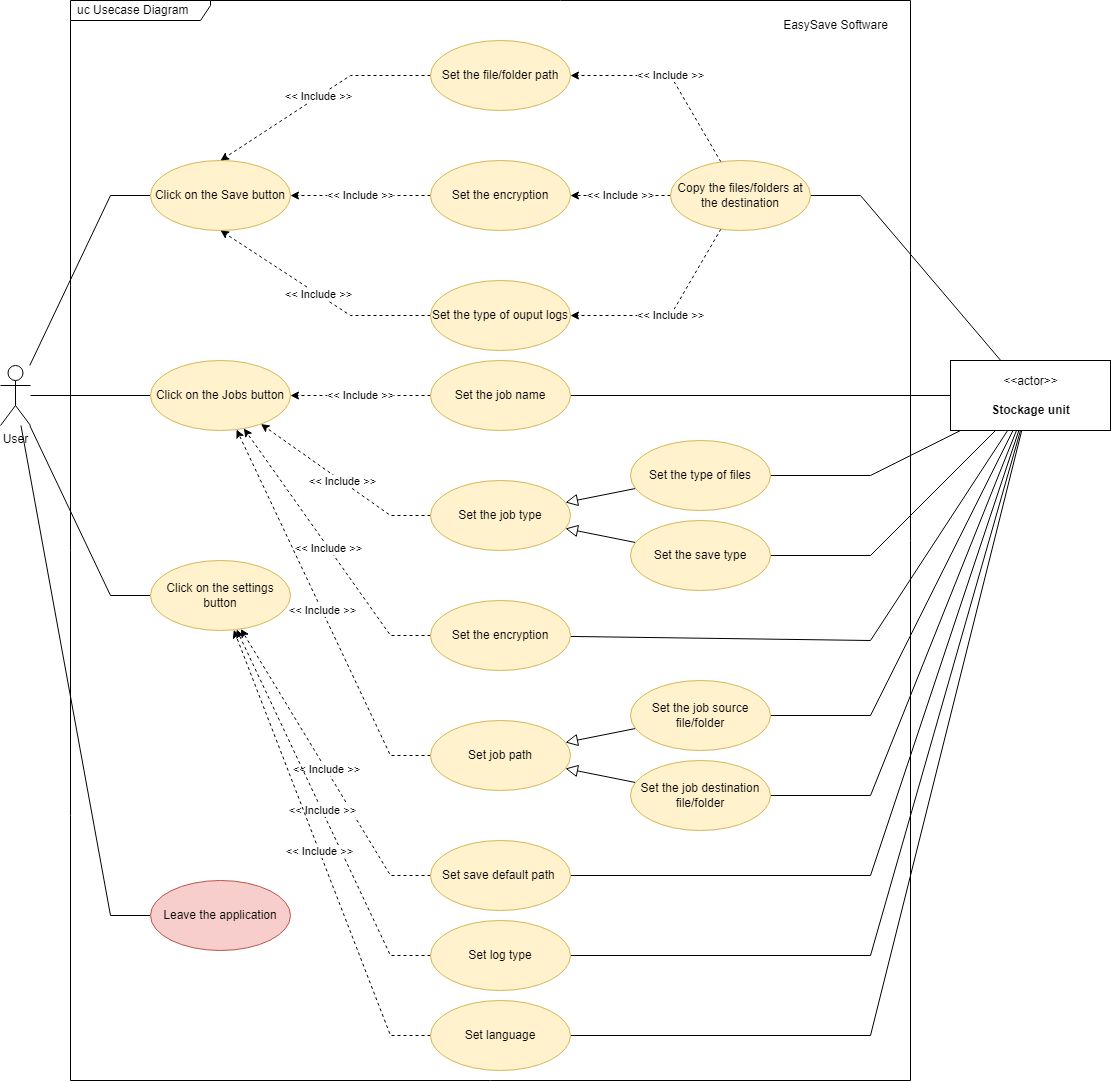

The diagram above was exported from draw.io. Its source (the exported page's mxGraphModel, read from the mxfile embedded in the PNG):
<mxGraphModel dx="1434" dy="844" grid="1" gridSize="10" guides="1" tooltips="1" connect="1" arrows="1" fold="1" page="1" pageScale="1" pageWidth="1169" pageHeight="827" background="#ffffff" math="0" shadow="0">
  <root>
    <mxCell id="0" />
    <mxCell id="1" parent="0" />
    <mxCell id="nxIOqmiE0Nm6fvkt-t_R-14" value="" style="group" parent="1" vertex="1" connectable="0">
      <mxGeometry x="120" width="840" height="1080" as="geometry" />
    </mxCell>
    <mxCell id="aKPTWr6dxV34dE_GAz9--6" value="uc Usecase Diagram" style="shape=umlFrame;whiteSpace=wrap;html=1;width=140;height=20;boundedLbl=1;verticalAlign=middle;align=left;spacingLeft=5;gradientColor=none;swimlaneFillColor=default;" parent="nxIOqmiE0Nm6fvkt-t_R-14" vertex="1">
      <mxGeometry width="840" height="1079.9999999999998" as="geometry" />
    </mxCell>
    <mxCell id="aKPTWr6dxV34dE_GAz9--40" value="EasySave Software" style="text;html=1;align=center;verticalAlign=middle;resizable=0;points=[];autosize=1;strokeColor=none;fillColor=none;" parent="nxIOqmiE0Nm6fvkt-t_R-14" vertex="1">
      <mxGeometry x="699.996923076923" y="10.004347826086953" width="130" height="30" as="geometry" />
    </mxCell>
    <mxCell id="aKPTWr6dxV34dE_GAz9--21" style="edgeStyle=none;rounded=0;orthogonalLoop=1;jettySize=auto;html=1;entryX=0;entryY=0.5;entryDx=0;entryDy=0;endArrow=none;endFill=0;" parent="1" source="OcLa6-1IRxNEXRJgyp4N-1" target="aKPTWr6dxV34dE_GAz9--9" edge="1">
      <mxGeometry relative="1" as="geometry">
        <Array as="points">
          <mxPoint x="160" y="195" />
        </Array>
      </mxGeometry>
    </mxCell>
    <mxCell id="aKPTWr6dxV34dE_GAz9--22" style="edgeStyle=none;rounded=0;orthogonalLoop=1;jettySize=auto;html=1;entryX=0;entryY=0.5;entryDx=0;entryDy=0;endArrow=none;endFill=0;" parent="1" source="OcLa6-1IRxNEXRJgyp4N-1" target="aKPTWr6dxV34dE_GAz9--12" edge="1">
      <mxGeometry relative="1" as="geometry" />
    </mxCell>
    <mxCell id="aKPTWr6dxV34dE_GAz9--24" style="edgeStyle=none;rounded=0;orthogonalLoop=1;jettySize=auto;html=1;entryX=0;entryY=0.5;entryDx=0;entryDy=0;endArrow=none;endFill=0;" parent="1" source="OcLa6-1IRxNEXRJgyp4N-1" target="aKPTWr6dxV34dE_GAz9--10" edge="1">
      <mxGeometry relative="1" as="geometry">
        <Array as="points">
          <mxPoint x="160" y="595" />
        </Array>
      </mxGeometry>
    </mxCell>
    <mxCell id="aKPTWr6dxV34dE_GAz9--25" style="edgeStyle=none;rounded=0;orthogonalLoop=1;jettySize=auto;html=1;entryX=0;entryY=0.5;entryDx=0;entryDy=0;endArrow=none;endFill=0;" parent="1" source="OcLa6-1IRxNEXRJgyp4N-1" target="aKPTWr6dxV34dE_GAz9--11" edge="1">
      <mxGeometry relative="1" as="geometry">
        <Array as="points">
          <mxPoint x="160" y="915" />
        </Array>
      </mxGeometry>
    </mxCell>
    <mxCell id="OcLa6-1IRxNEXRJgyp4N-1" value="User" style="shape=umlActor;verticalLabelPosition=bottom;verticalAlign=top;html=1;" parent="1" vertex="1">
      <mxGeometry x="50" y="365" width="30" height="60" as="geometry" />
    </mxCell>
    <mxCell id="aKPTWr6dxV34dE_GAz9--9" value="Click on the Save button" style="ellipse;whiteSpace=wrap;html=1;strokeColor=#d6b656;fillColor=#fff2cc;" parent="1" vertex="1">
      <mxGeometry x="200" y="160" width="140" height="70" as="geometry" />
    </mxCell>
    <mxCell id="nxIOqmiE0Nm6fvkt-t_R-41" style="edgeStyle=none;rounded=0;orthogonalLoop=1;jettySize=auto;html=1;endArrow=none;endFill=0;endSize=10;" parent="1" source="3LHGWLnx6QcVGQNoxwh3-1" target="nxIOqmiE0Nm6fvkt-t_R-23" edge="1">
      <mxGeometry relative="1" as="geometry" />
    </mxCell>
    <mxCell id="nxIOqmiE0Nm6fvkt-t_R-42" style="edgeStyle=none;rounded=0;orthogonalLoop=1;jettySize=auto;html=1;endArrow=none;endFill=0;endSize=6;" parent="1" source="3LHGWLnx6QcVGQNoxwh3-1" target="nxIOqmiE0Nm6fvkt-t_R-36" edge="1">
      <mxGeometry relative="1" as="geometry">
        <Array as="points">
          <mxPoint x="920" y="640" />
        </Array>
      </mxGeometry>
    </mxCell>
    <mxCell id="nxIOqmiE0Nm6fvkt-t_R-43" style="edgeStyle=none;rounded=0;orthogonalLoop=1;jettySize=auto;html=1;endArrow=none;endFill=0;endSize=6;" parent="1" source="3LHGWLnx6QcVGQNoxwh3-1" target="nxIOqmiE0Nm6fvkt-t_R-30" edge="1">
      <mxGeometry relative="1" as="geometry">
        <Array as="points">
          <mxPoint x="920" y="475" />
        </Array>
      </mxGeometry>
    </mxCell>
    <mxCell id="nxIOqmiE0Nm6fvkt-t_R-44" style="edgeStyle=none;rounded=0;orthogonalLoop=1;jettySize=auto;html=1;endArrow=none;endFill=0;endSize=6;" parent="1" source="3LHGWLnx6QcVGQNoxwh3-1" target="nxIOqmiE0Nm6fvkt-t_R-29" edge="1">
      <mxGeometry relative="1" as="geometry">
        <Array as="points">
          <mxPoint x="920" y="555" />
        </Array>
      </mxGeometry>
    </mxCell>
    <mxCell id="nxIOqmiE0Nm6fvkt-t_R-45" style="edgeStyle=none;rounded=0;orthogonalLoop=1;jettySize=auto;html=1;endArrow=none;endFill=0;endSize=6;" parent="1" source="3LHGWLnx6QcVGQNoxwh3-1" target="nxIOqmiE0Nm6fvkt-t_R-27" edge="1">
      <mxGeometry relative="1" as="geometry">
        <Array as="points">
          <mxPoint x="920" y="715" />
        </Array>
      </mxGeometry>
    </mxCell>
    <mxCell id="nxIOqmiE0Nm6fvkt-t_R-46" style="edgeStyle=none;rounded=0;orthogonalLoop=1;jettySize=auto;html=1;endArrow=none;endFill=0;endSize=6;" parent="1" source="3LHGWLnx6QcVGQNoxwh3-1" target="nxIOqmiE0Nm6fvkt-t_R-28" edge="1">
      <mxGeometry relative="1" as="geometry">
        <Array as="points">
          <mxPoint x="920" y="795" />
        </Array>
      </mxGeometry>
    </mxCell>
    <mxCell id="nxIOqmiE0Nm6fvkt-t_R-47" style="edgeStyle=none;rounded=0;orthogonalLoop=1;jettySize=auto;html=1;endArrow=none;endFill=0;endSize=6;" parent="1" source="3LHGWLnx6QcVGQNoxwh3-1" target="nxIOqmiE0Nm6fvkt-t_R-19" edge="1">
      <mxGeometry relative="1" as="geometry">
        <Array as="points">
          <mxPoint x="910" y="195" />
        </Array>
      </mxGeometry>
    </mxCell>
    <mxCell id="3LHGWLnx6QcVGQNoxwh3-1" value="&amp;lt;&amp;lt;actor&amp;gt;&amp;gt;&lt;br&gt;&lt;br&gt;&lt;b&gt;Stockage unit&lt;/b&gt;" style="html=1;align=center;verticalAlign=middle;dashed=0;" parent="1" vertex="1">
      <mxGeometry x="1000" y="360" width="160" height="70" as="geometry" />
    </mxCell>
    <mxCell id="nxIOqmiE0Nm6fvkt-t_R-11" value="&amp;lt;&amp;lt; Include &amp;gt;&amp;gt;" style="rounded=0;orthogonalLoop=1;jettySize=auto;html=1;entryX=0.5;entryY=0;entryDx=0;entryDy=0;dashed=1;" parent="1" source="nxIOqmiE0Nm6fvkt-t_R-1" target="aKPTWr6dxV34dE_GAz9--9" edge="1">
      <mxGeometry relative="1" as="geometry">
        <Array as="points">
          <mxPoint x="400" y="75" />
        </Array>
      </mxGeometry>
    </mxCell>
    <mxCell id="nxIOqmiE0Nm6fvkt-t_R-12" value="&amp;lt;&amp;lt; Include &amp;gt;&amp;gt;" style="rounded=0;orthogonalLoop=1;jettySize=auto;html=1;entryX=1;entryY=0.5;entryDx=0;entryDy=0;dashed=1;" parent="1" source="nxIOqmiE0Nm6fvkt-t_R-9" target="aKPTWr6dxV34dE_GAz9--9" edge="1">
      <mxGeometry relative="1" as="geometry" />
    </mxCell>
    <mxCell id="nxIOqmiE0Nm6fvkt-t_R-13" value="&amp;lt;&amp;lt; Include &amp;gt;&amp;gt;" style="rounded=0;orthogonalLoop=1;jettySize=auto;html=1;entryX=0.5;entryY=1;entryDx=0;entryDy=0;dashed=1;" parent="1" source="nxIOqmiE0Nm6fvkt-t_R-10" target="aKPTWr6dxV34dE_GAz9--9" edge="1">
      <mxGeometry x="0.0011" relative="1" as="geometry">
        <Array as="points">
          <mxPoint x="400" y="315" />
        </Array>
        <mxPoint as="offset" />
      </mxGeometry>
    </mxCell>
    <mxCell id="aKPTWr6dxV34dE_GAz9--11" value="Leave the application" style="ellipse;whiteSpace=wrap;html=1;strokeColor=#b85450;fillColor=#f8cecc;" parent="1" vertex="1">
      <mxGeometry x="200.00000000000003" y="880" width="140" height="70" as="geometry" />
    </mxCell>
    <mxCell id="aKPTWr6dxV34dE_GAz9--10" value="Click on the settings button" style="ellipse;whiteSpace=wrap;html=1;strokeColor=#d6b656;fillColor=#fff2cc;" parent="1" vertex="1">
      <mxGeometry x="200.00000000000006" y="560" width="140" height="70" as="geometry" />
    </mxCell>
    <mxCell id="aKPTWr6dxV34dE_GAz9--12" value="Click on the Jobs button" style="ellipse;whiteSpace=wrap;html=1;strokeColor=#d6b656;fillColor=#fff2cc;" parent="1" vertex="1">
      <mxGeometry x="200.00000000000003" y="360" width="140" height="70" as="geometry" />
    </mxCell>
    <mxCell id="nxIOqmiE0Nm6fvkt-t_R-1" value="Set the file/folder path" style="ellipse;whiteSpace=wrap;html=1;strokeColor=#d6b656;fillColor=#fff2cc;" parent="1" vertex="1">
      <mxGeometry x="480" y="40" width="140" height="70" as="geometry" />
    </mxCell>
    <mxCell id="nxIOqmiE0Nm6fvkt-t_R-9" value="Set the encryption" style="ellipse;whiteSpace=wrap;html=1;strokeColor=#d6b656;fillColor=#fff2cc;" parent="1" vertex="1">
      <mxGeometry x="480" y="160" width="140" height="70" as="geometry" />
    </mxCell>
    <mxCell id="nxIOqmiE0Nm6fvkt-t_R-10" value="Set the type of ouput logs" style="ellipse;whiteSpace=wrap;html=1;strokeColor=#d6b656;fillColor=#fff2cc;" parent="1" vertex="1">
      <mxGeometry x="480" y="280" width="140" height="70" as="geometry" />
    </mxCell>
    <mxCell id="nxIOqmiE0Nm6fvkt-t_R-20" value="&amp;lt;&amp;lt; Include &amp;gt;&amp;gt;" style="edgeStyle=none;rounded=0;orthogonalLoop=1;jettySize=auto;html=1;entryX=1;entryY=0.5;entryDx=0;entryDy=0;dashed=1;endArrow=classic;endFill=1;" parent="1" source="nxIOqmiE0Nm6fvkt-t_R-19" target="nxIOqmiE0Nm6fvkt-t_R-1" edge="1">
      <mxGeometry relative="1" as="geometry">
        <Array as="points">
          <mxPoint x="720" y="75" />
        </Array>
      </mxGeometry>
    </mxCell>
    <mxCell id="nxIOqmiE0Nm6fvkt-t_R-21" value="&amp;lt;&amp;lt; Include &amp;gt;&amp;gt;" style="edgeStyle=none;rounded=0;orthogonalLoop=1;jettySize=auto;html=1;entryX=1;entryY=0.5;entryDx=0;entryDy=0;dashed=1;endArrow=classic;endFill=1;" parent="1" source="nxIOqmiE0Nm6fvkt-t_R-19" target="nxIOqmiE0Nm6fvkt-t_R-9" edge="1">
      <mxGeometry relative="1" as="geometry" />
    </mxCell>
    <mxCell id="nxIOqmiE0Nm6fvkt-t_R-22" value="&amp;lt;&amp;lt; Include &amp;gt;&amp;gt;" style="edgeStyle=none;rounded=0;orthogonalLoop=1;jettySize=auto;html=1;entryX=1;entryY=0.5;entryDx=0;entryDy=0;dashed=1;endArrow=classic;endFill=1;" parent="1" source="nxIOqmiE0Nm6fvkt-t_R-19" target="nxIOqmiE0Nm6fvkt-t_R-10" edge="1">
      <mxGeometry relative="1" as="geometry">
        <Array as="points">
          <mxPoint x="720" y="315" />
        </Array>
      </mxGeometry>
    </mxCell>
    <mxCell id="nxIOqmiE0Nm6fvkt-t_R-19" value="Copy the files/folders at the destination" style="ellipse;whiteSpace=wrap;html=1;strokeColor=#d6b656;fillColor=#fff2cc;" parent="1" vertex="1">
      <mxGeometry x="720" y="160" width="140" height="70" as="geometry" />
    </mxCell>
    <mxCell id="nxIOqmiE0Nm6fvkt-t_R-24" value="&amp;lt;&amp;lt; Include &amp;gt;&amp;gt;" style="edgeStyle=none;rounded=0;orthogonalLoop=1;jettySize=auto;html=1;dashed=1;endArrow=classic;endFill=1;" parent="1" source="nxIOqmiE0Nm6fvkt-t_R-23" target="aKPTWr6dxV34dE_GAz9--12" edge="1">
      <mxGeometry relative="1" as="geometry" />
    </mxCell>
    <mxCell id="nxIOqmiE0Nm6fvkt-t_R-23" value="Set the job name" style="ellipse;whiteSpace=wrap;html=1;strokeColor=#d6b656;fillColor=#fff2cc;" parent="1" vertex="1">
      <mxGeometry x="480" y="360" width="140" height="70" as="geometry" />
    </mxCell>
    <mxCell id="nxIOqmiE0Nm6fvkt-t_R-26" value="&amp;lt;&amp;lt; Include &amp;gt;&amp;gt;" style="edgeStyle=none;rounded=0;orthogonalLoop=1;jettySize=auto;html=1;dashed=1;endArrow=classic;endFill=1;" parent="1" source="nxIOqmiE0Nm6fvkt-t_R-25" target="aKPTWr6dxV34dE_GAz9--12" edge="1">
      <mxGeometry relative="1" as="geometry">
        <Array as="points">
          <mxPoint x="440" y="515" />
        </Array>
      </mxGeometry>
    </mxCell>
    <mxCell id="nxIOqmiE0Nm6fvkt-t_R-25" value="Set the job type" style="ellipse;whiteSpace=wrap;html=1;strokeColor=#d6b656;fillColor=#fff2cc;" parent="1" vertex="1">
      <mxGeometry x="480" y="480" width="140" height="70" as="geometry" />
    </mxCell>
    <mxCell id="nxIOqmiE0Nm6fvkt-t_R-34" value="" style="edgeStyle=none;rounded=0;orthogonalLoop=1;jettySize=auto;html=1;endArrow=block;endFill=0;endSize=10;" parent="1" source="nxIOqmiE0Nm6fvkt-t_R-27" target="nxIOqmiE0Nm6fvkt-t_R-38" edge="1">
      <mxGeometry x="0.2472" y="-44" relative="1" as="geometry">
        <mxPoint x="320" y="440" as="targetPoint" />
        <mxPoint as="offset" />
      </mxGeometry>
    </mxCell>
    <mxCell id="nxIOqmiE0Nm6fvkt-t_R-27" value="Set the job source file/folder" style="ellipse;whiteSpace=wrap;html=1;strokeColor=#d6b656;fillColor=#fff2cc;" parent="1" vertex="1">
      <mxGeometry x="680" y="680" width="140" height="70" as="geometry" />
    </mxCell>
    <mxCell id="nxIOqmiE0Nm6fvkt-t_R-35" value="" style="edgeStyle=none;rounded=0;orthogonalLoop=1;jettySize=auto;html=1;endArrow=block;endFill=0;endSize=10;" parent="1" source="nxIOqmiE0Nm6fvkt-t_R-28" target="nxIOqmiE0Nm6fvkt-t_R-38" edge="1">
      <mxGeometry relative="1" as="geometry" />
    </mxCell>
    <mxCell id="nxIOqmiE0Nm6fvkt-t_R-28" value="Set the job destination file/folder" style="ellipse;whiteSpace=wrap;html=1;strokeColor=#d6b656;fillColor=#fff2cc;" parent="1" vertex="1">
      <mxGeometry x="680" y="760" width="140" height="70" as="geometry" />
    </mxCell>
    <mxCell id="nxIOqmiE0Nm6fvkt-t_R-31" style="edgeStyle=none;rounded=0;orthogonalLoop=1;jettySize=auto;html=1;endArrow=block;endFill=0;endSize=10;" parent="1" source="nxIOqmiE0Nm6fvkt-t_R-29" target="nxIOqmiE0Nm6fvkt-t_R-25" edge="1">
      <mxGeometry relative="1" as="geometry" />
    </mxCell>
    <mxCell id="nxIOqmiE0Nm6fvkt-t_R-29" value="Set the save type" style="ellipse;whiteSpace=wrap;html=1;strokeColor=#d6b656;fillColor=#fff2cc;" parent="1" vertex="1">
      <mxGeometry x="680" y="520" width="140" height="70" as="geometry" />
    </mxCell>
    <mxCell id="nxIOqmiE0Nm6fvkt-t_R-32" style="edgeStyle=none;rounded=0;orthogonalLoop=1;jettySize=auto;html=1;endArrow=block;endFill=0;endSize=10;" parent="1" source="nxIOqmiE0Nm6fvkt-t_R-30" target="nxIOqmiE0Nm6fvkt-t_R-25" edge="1">
      <mxGeometry relative="1" as="geometry" />
    </mxCell>
    <mxCell id="nxIOqmiE0Nm6fvkt-t_R-30" value="Set the type of files" style="ellipse;whiteSpace=wrap;html=1;strokeColor=#d6b656;fillColor=#fff2cc;" parent="1" vertex="1">
      <mxGeometry x="680" y="440" width="140" height="70" as="geometry" />
    </mxCell>
    <mxCell id="nxIOqmiE0Nm6fvkt-t_R-37" value="&amp;lt;&amp;lt; Include &amp;gt;&amp;gt;" style="edgeStyle=none;rounded=0;orthogonalLoop=1;jettySize=auto;html=1;dashed=1;endArrow=classic;endFill=1;endSize=6;" parent="1" source="nxIOqmiE0Nm6fvkt-t_R-36" target="aKPTWr6dxV34dE_GAz9--12" edge="1">
      <mxGeometry relative="1" as="geometry">
        <Array as="points">
          <mxPoint x="440" y="635" />
        </Array>
      </mxGeometry>
    </mxCell>
    <mxCell id="nxIOqmiE0Nm6fvkt-t_R-36" value="Set the encryption" style="ellipse;whiteSpace=wrap;html=1;strokeColor=#d6b656;fillColor=#fff2cc;" parent="1" vertex="1">
      <mxGeometry x="480" y="600" width="140" height="70" as="geometry" />
    </mxCell>
    <mxCell id="nxIOqmiE0Nm6fvkt-t_R-40" value="&amp;lt;&amp;lt; Include &amp;gt;&amp;gt;" style="edgeStyle=none;rounded=0;orthogonalLoop=1;jettySize=auto;html=1;endArrow=classic;endFill=1;endSize=6;dashed=1;" parent="1" source="nxIOqmiE0Nm6fvkt-t_R-38" target="aKPTWr6dxV34dE_GAz9--12" edge="1">
      <mxGeometry relative="1" as="geometry">
        <Array as="points">
          <mxPoint x="440" y="755" />
        </Array>
      </mxGeometry>
    </mxCell>
    <mxCell id="nxIOqmiE0Nm6fvkt-t_R-38" value="Set job path" style="ellipse;whiteSpace=wrap;html=1;strokeColor=#d6b656;fillColor=#fff2cc;" parent="1" vertex="1">
      <mxGeometry x="480" y="720" width="140" height="70" as="geometry" />
    </mxCell>
    <mxCell id="nxIOqmiE0Nm6fvkt-t_R-51" value="&amp;lt;&amp;lt; Include &amp;gt;&amp;gt;" style="edgeStyle=none;rounded=0;orthogonalLoop=1;jettySize=auto;html=1;endArrow=classic;endFill=1;endSize=6;dashed=1;" parent="1" source="nxIOqmiE0Nm6fvkt-t_R-48" target="aKPTWr6dxV34dE_GAz9--10" edge="1">
      <mxGeometry relative="1" as="geometry">
        <Array as="points">
          <mxPoint x="440" y="875" />
        </Array>
      </mxGeometry>
    </mxCell>
    <mxCell id="nxIOqmiE0Nm6fvkt-t_R-54" style="edgeStyle=none;rounded=0;orthogonalLoop=1;jettySize=auto;html=1;endArrow=none;endFill=0;endSize=6;" parent="1" source="nxIOqmiE0Nm6fvkt-t_R-48" target="3LHGWLnx6QcVGQNoxwh3-1" edge="1">
      <mxGeometry relative="1" as="geometry">
        <Array as="points">
          <mxPoint x="920" y="875" />
        </Array>
      </mxGeometry>
    </mxCell>
    <mxCell id="nxIOqmiE0Nm6fvkt-t_R-48" value="Set save default path&amp;nbsp;" style="ellipse;whiteSpace=wrap;html=1;strokeColor=#d6b656;fillColor=#fff2cc;" parent="1" vertex="1">
      <mxGeometry x="480" y="840" width="140" height="70" as="geometry" />
    </mxCell>
    <mxCell id="nxIOqmiE0Nm6fvkt-t_R-52" value="&amp;lt;&amp;lt; Include &amp;gt;&amp;gt;" style="edgeStyle=none;rounded=0;orthogonalLoop=1;jettySize=auto;html=1;dashed=1;endArrow=classic;endFill=1;endSize=6;" parent="1" source="nxIOqmiE0Nm6fvkt-t_R-49" target="aKPTWr6dxV34dE_GAz9--10" edge="1">
      <mxGeometry relative="1" as="geometry">
        <Array as="points">
          <mxPoint x="440" y="955" />
        </Array>
      </mxGeometry>
    </mxCell>
    <mxCell id="nxIOqmiE0Nm6fvkt-t_R-55" style="edgeStyle=none;rounded=0;orthogonalLoop=1;jettySize=auto;html=1;endArrow=none;endFill=0;endSize=6;" parent="1" source="nxIOqmiE0Nm6fvkt-t_R-49" target="3LHGWLnx6QcVGQNoxwh3-1" edge="1">
      <mxGeometry relative="1" as="geometry">
        <Array as="points">
          <mxPoint x="920" y="955" />
        </Array>
      </mxGeometry>
    </mxCell>
    <mxCell id="nxIOqmiE0Nm6fvkt-t_R-49" value="Set log type" style="ellipse;whiteSpace=wrap;html=1;strokeColor=#d6b656;fillColor=#fff2cc;" parent="1" vertex="1">
      <mxGeometry x="480" y="920" width="140" height="70" as="geometry" />
    </mxCell>
    <mxCell id="nxIOqmiE0Nm6fvkt-t_R-53" value="&amp;lt;&amp;lt; Include &amp;gt;&amp;gt;" style="edgeStyle=none;rounded=0;orthogonalLoop=1;jettySize=auto;html=1;dashed=1;endArrow=classic;endFill=1;endSize=6;" parent="1" source="nxIOqmiE0Nm6fvkt-t_R-50" target="aKPTWr6dxV34dE_GAz9--10" edge="1">
      <mxGeometry relative="1" as="geometry">
        <Array as="points">
          <mxPoint x="440" y="1035" />
        </Array>
      </mxGeometry>
    </mxCell>
    <mxCell id="nxIOqmiE0Nm6fvkt-t_R-56" style="edgeStyle=none;rounded=0;orthogonalLoop=1;jettySize=auto;html=1;endArrow=none;endFill=0;endSize=6;" parent="1" source="nxIOqmiE0Nm6fvkt-t_R-50" target="3LHGWLnx6QcVGQNoxwh3-1" edge="1">
      <mxGeometry relative="1" as="geometry">
        <Array as="points">
          <mxPoint x="920" y="1035" />
        </Array>
      </mxGeometry>
    </mxCell>
    <mxCell id="nxIOqmiE0Nm6fvkt-t_R-50" value="Set language" style="ellipse;whiteSpace=wrap;html=1;strokeColor=#d6b656;fillColor=#fff2cc;" parent="1" vertex="1">
      <mxGeometry x="480" y="1000" width="140" height="70" as="geometry" />
    </mxCell>
  </root>
</mxGraphModel>